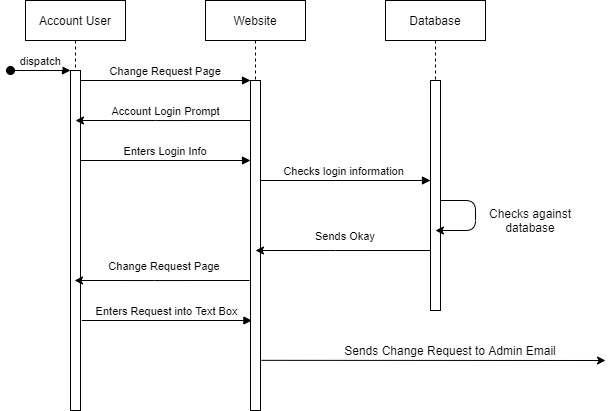

The diagram above was exported from draw.io. Its source (the exported page's mxGraphModel, read from the mxfile embedded in the PNG):
<mxGraphModel dx="1315" dy="659" grid="1" gridSize="10" guides="1" tooltips="1" connect="1" arrows="1" fold="1" page="1" pageScale="1" pageWidth="850" pageHeight="1100" math="0" shadow="0">
  <root>
    <mxCell id="0" />
    <mxCell id="1" parent="0" />
    <mxCell id="GapQX1hN-9jxwdX4-PgV-1" value="Account User" style="shape=umlLifeline;perimeter=lifelinePerimeter;container=1;collapsible=0;recursiveResize=0;rounded=0;shadow=0;strokeWidth=1;" vertex="1" parent="1">
      <mxGeometry x="120" y="80" width="100" height="410" as="geometry" />
    </mxCell>
    <mxCell id="GapQX1hN-9jxwdX4-PgV-2" value="" style="points=[];perimeter=orthogonalPerimeter;rounded=0;shadow=0;strokeWidth=1;" vertex="1" parent="GapQX1hN-9jxwdX4-PgV-1">
      <mxGeometry x="45" y="70" width="10" height="340" as="geometry" />
    </mxCell>
    <mxCell id="GapQX1hN-9jxwdX4-PgV-3" value="dispatch" style="verticalAlign=bottom;startArrow=oval;endArrow=block;startSize=8;shadow=0;strokeWidth=1;" edge="1" parent="GapQX1hN-9jxwdX4-PgV-1" target="GapQX1hN-9jxwdX4-PgV-2">
      <mxGeometry relative="1" as="geometry">
        <mxPoint x="-15" y="70" as="sourcePoint" />
      </mxGeometry>
    </mxCell>
    <mxCell id="GapQX1hN-9jxwdX4-PgV-4" value="Website" style="shape=umlLifeline;perimeter=lifelinePerimeter;container=1;collapsible=0;recursiveResize=0;rounded=0;shadow=0;strokeWidth=1;" vertex="1" parent="1">
      <mxGeometry x="300" y="80" width="100" height="410" as="geometry" />
    </mxCell>
    <mxCell id="GapQX1hN-9jxwdX4-PgV-5" value="" style="points=[];perimeter=orthogonalPerimeter;rounded=0;shadow=0;strokeWidth=1;" vertex="1" parent="GapQX1hN-9jxwdX4-PgV-4">
      <mxGeometry x="45" y="80" width="10" height="330" as="geometry" />
    </mxCell>
    <mxCell id="GapQX1hN-9jxwdX4-PgV-6" value="Change Request Page" style="verticalAlign=bottom;endArrow=block;entryX=0;entryY=0;shadow=0;strokeWidth=1;" edge="1" parent="1" source="GapQX1hN-9jxwdX4-PgV-2" target="GapQX1hN-9jxwdX4-PgV-5">
      <mxGeometry relative="1" as="geometry">
        <mxPoint x="275" y="160" as="sourcePoint" />
      </mxGeometry>
    </mxCell>
    <mxCell id="GapQX1hN-9jxwdX4-PgV-7" value="Database" style="shape=umlLifeline;perimeter=lifelinePerimeter;container=1;collapsible=0;recursiveResize=0;rounded=0;shadow=0;strokeWidth=1;" vertex="1" parent="1">
      <mxGeometry x="480" y="80" width="100" height="310" as="geometry" />
    </mxCell>
    <mxCell id="GapQX1hN-9jxwdX4-PgV-8" value="" style="points=[];perimeter=orthogonalPerimeter;rounded=0;shadow=0;strokeWidth=1;" vertex="1" parent="GapQX1hN-9jxwdX4-PgV-7">
      <mxGeometry x="45" y="80" width="10" height="230" as="geometry" />
    </mxCell>
    <mxCell id="GapQX1hN-9jxwdX4-PgV-9" value="" style="endArrow=classic;html=1;" edge="1" parent="GapQX1hN-9jxwdX4-PgV-7" source="GapQX1hN-9jxwdX4-PgV-8" target="GapQX1hN-9jxwdX4-PgV-7">
      <mxGeometry width="50" height="50" relative="1" as="geometry">
        <mxPoint x="70" y="200" as="sourcePoint" />
        <mxPoint x="110" y="200" as="targetPoint" />
        <Array as="points">
          <mxPoint x="90" y="200" />
          <mxPoint x="90" y="230" />
        </Array>
      </mxGeometry>
    </mxCell>
    <mxCell id="GapQX1hN-9jxwdX4-PgV-10" value="Enters Login Info" style="verticalAlign=bottom;endArrow=block;entryX=0;entryY=0;shadow=0;strokeWidth=1;" edge="1" parent="1">
      <mxGeometry relative="1" as="geometry">
        <mxPoint x="175" y="240.0000000000009" as="sourcePoint" />
        <mxPoint x="345" y="240.0000000000009" as="targetPoint" />
      </mxGeometry>
    </mxCell>
    <mxCell id="GapQX1hN-9jxwdX4-PgV-11" style="edgeStyle=orthogonalEdgeStyle;rounded=0;orthogonalLoop=1;jettySize=auto;html=1;" edge="1" parent="1">
      <mxGeometry relative="1" as="geometry">
        <Array as="points">
          <mxPoint x="250.19" y="200" />
          <mxPoint x="250.19" y="200" />
        </Array>
        <mxPoint x="345.19000000000005" y="200.0000000000001" as="sourcePoint" />
        <mxPoint x="170.00034482758588" y="200.0000000000001" as="targetPoint" />
      </mxGeometry>
    </mxCell>
    <mxCell id="GapQX1hN-9jxwdX4-PgV-12" value="&lt;span style=&quot;font-size: 11px&quot;&gt;Account Login Prompt&lt;/span&gt;" style="text;html=1;align=center;verticalAlign=middle;resizable=0;points=[];autosize=1;" vertex="1" parent="1">
      <mxGeometry x="200.19" y="180" width="120" height="20" as="geometry" />
    </mxCell>
    <mxCell id="GapQX1hN-9jxwdX4-PgV-13" value="Checks login information " style="verticalAlign=bottom;endArrow=block;entryX=0;entryY=0;shadow=0;strokeWidth=1;" edge="1" parent="1">
      <mxGeometry relative="1" as="geometry">
        <mxPoint x="355" y="260.0000000000009" as="sourcePoint" />
        <mxPoint x="525" y="260.0000000000009" as="targetPoint" />
      </mxGeometry>
    </mxCell>
    <mxCell id="GapQX1hN-9jxwdX4-PgV-14" style="edgeStyle=orthogonalEdgeStyle;rounded=0;orthogonalLoop=1;jettySize=auto;html=1;" edge="1" parent="1">
      <mxGeometry relative="1" as="geometry">
        <Array as="points">
          <mxPoint x="429.98" y="330" />
          <mxPoint x="429.98" y="330" />
        </Array>
        <mxPoint x="524.98" y="330" as="sourcePoint" />
        <mxPoint x="350.0038095238092" y="330" as="targetPoint" />
      </mxGeometry>
    </mxCell>
    <mxCell id="GapQX1hN-9jxwdX4-PgV-15" value="&lt;span style=&quot;font-size: 11px&quot;&gt;Sends Okay&lt;br&gt;&lt;/span&gt;" style="text;html=1;strokeColor=none;fillColor=none;align=center;verticalAlign=middle;whiteSpace=wrap;rounded=0;" vertex="1" parent="1">
      <mxGeometry x="359.98" y="300" width="160" height="30" as="geometry" />
    </mxCell>
    <mxCell id="GapQX1hN-9jxwdX4-PgV-16" value="Checks against database" style="text;html=1;strokeColor=none;fillColor=none;align=center;verticalAlign=middle;whiteSpace=wrap;rounded=0;" vertex="1" parent="1">
      <mxGeometry x="580" y="290" width="90" height="20" as="geometry" />
    </mxCell>
    <mxCell id="GapQX1hN-9jxwdX4-PgV-17" style="edgeStyle=orthogonalEdgeStyle;rounded=0;orthogonalLoop=1;jettySize=auto;html=1;" edge="1" parent="1">
      <mxGeometry relative="1" as="geometry">
        <Array as="points">
          <mxPoint x="249" y="360" />
          <mxPoint x="249" y="360" />
        </Array>
        <mxPoint x="344.0000000000002" y="360" as="sourcePoint" />
        <mxPoint x="169.0238095238094" y="360" as="targetPoint" />
      </mxGeometry>
    </mxCell>
    <mxCell id="GapQX1hN-9jxwdX4-PgV-18" value="&lt;span style=&quot;font-size: 11px&quot;&gt;Change Request&amp;nbsp;&lt;/span&gt;&lt;span style=&quot;font-size: 11px&quot;&gt;Page&lt;/span&gt;" style="text;html=1;strokeColor=none;fillColor=none;align=center;verticalAlign=middle;whiteSpace=wrap;rounded=0;" vertex="1" parent="1">
      <mxGeometry x="179" y="330" width="160" height="30" as="geometry" />
    </mxCell>
    <mxCell id="GapQX1hN-9jxwdX4-PgV-19" value="Enters Request into Text Box" style="verticalAlign=bottom;endArrow=block;entryX=0;entryY=0;shadow=0;strokeWidth=1;" edge="1" parent="1">
      <mxGeometry relative="1" as="geometry">
        <mxPoint x="176.4000000000001" y="400.0000000000009" as="sourcePoint" />
        <mxPoint x="346.4000000000001" y="400.0000000000009" as="targetPoint" />
      </mxGeometry>
    </mxCell>
    <mxCell id="GapQX1hN-9jxwdX4-PgV-28" value="" style="endArrow=classic;html=1;exitX=1.086;exitY=0.848;exitDx=0;exitDy=0;exitPerimeter=0;" edge="1" parent="1" source="GapQX1hN-9jxwdX4-PgV-5">
      <mxGeometry width="50" height="50" relative="1" as="geometry">
        <mxPoint x="430" y="450" as="sourcePoint" />
        <mxPoint x="700" y="440" as="targetPoint" />
      </mxGeometry>
    </mxCell>
    <mxCell id="GapQX1hN-9jxwdX4-PgV-29" value="Sends Change Request to Admin Email" style="text;html=1;strokeColor=none;fillColor=none;align=center;verticalAlign=middle;whiteSpace=wrap;rounded=0;" vertex="1" parent="1">
      <mxGeometry x="430" y="420" width="230" height="20" as="geometry" />
    </mxCell>
  </root>
</mxGraphModel>